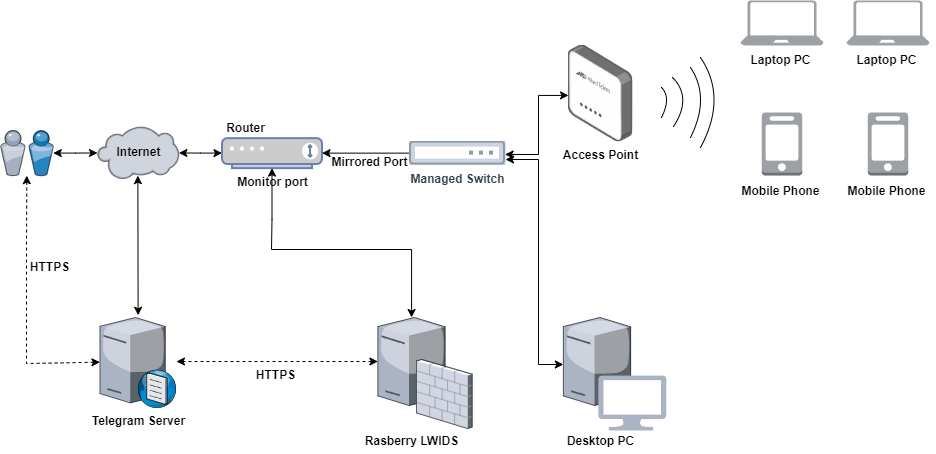

The diagram above was exported from draw.io. Its source (the exported page's mxGraphModel, read from the mxfile embedded in the PNG):
<mxGraphModel dx="-474" dy="1851" grid="0" gridSize="10" guides="1" tooltips="1" connect="1" arrows="1" fold="1" page="1" pageScale="1" pageWidth="827" pageHeight="1169" math="0" shadow="0">
  <root>
    <mxCell id="0" />
    <mxCell id="1" parent="0" />
    <mxCell id="4pSzq9ojNQb_Bu6WuqDI-4" style="edgeStyle=orthogonalEdgeStyle;rounded=0;orthogonalLoop=1;jettySize=auto;html=1;fontStyle=1;strokeColor=default;align=center;verticalAlign=middle;fontFamily=Helvetica;fontSize=11;fontColor=default;labelBackgroundColor=default;startArrow=classic;endArrow=classic;" parent="1" source="4pSzq9ojNQb_Bu6WuqDI-5" target="4pSzq9ojNQb_Bu6WuqDI-7" edge="1">
      <mxGeometry relative="1" as="geometry" />
    </mxCell>
    <mxCell id="4pSzq9ojNQb_Bu6WuqDI-5" value="" style="verticalLabelPosition=bottom;sketch=0;aspect=fixed;html=1;verticalAlign=top;strokeColor=none;align=center;outlineConnect=0;shape=mxgraph.citrix.users;fontStyle=1" parent="1" vertex="1">
      <mxGeometry x="1834" y="-28.870000000000005" width="52.77" height="45" as="geometry" />
    </mxCell>
    <mxCell id="4pSzq9ojNQb_Bu6WuqDI-7" value="" style="verticalLabelPosition=bottom;sketch=0;aspect=fixed;html=1;verticalAlign=top;strokeColor=none;align=center;outlineConnect=0;shape=mxgraph.citrix.cloud;fontStyle=1" parent="1" vertex="1">
      <mxGeometry x="1931" y="-33.12" width="81.4" height="53.12" as="geometry" />
    </mxCell>
    <mxCell id="4pSzq9ojNQb_Bu6WuqDI-10" value="Telegram Server" style="verticalLabelPosition=bottom;sketch=0;aspect=fixed;html=1;verticalAlign=top;strokeColor=none;align=center;outlineConnect=0;shape=mxgraph.citrix.dns_server;fontStyle=1" parent="1" vertex="1">
      <mxGeometry x="1933.45" y="155.75" width="76.5" height="92.5" as="geometry" />
    </mxCell>
    <mxCell id="4pSzq9ojNQb_Bu6WuqDI-15" value="" style="endArrow=classic;html=1;rounded=0;strokeColor=default;align=center;verticalAlign=middle;fontFamily=Helvetica;fontSize=11;fontColor=default;labelBackgroundColor=default;startArrow=classic;" parent="1" target="4pSzq9ojNQb_Bu6WuqDI-10" edge="1">
      <mxGeometry width="50" height="50" relative="1" as="geometry">
        <mxPoint x="1971.3600000000001" y="16.13" as="sourcePoint" />
        <mxPoint x="1971.47" y="131.63" as="targetPoint" />
        <Array as="points" />
      </mxGeometry>
    </mxCell>
    <mxCell id="4pSzq9ojNQb_Bu6WuqDI-18" value="" style="edgeStyle=orthogonalEdgeStyle;rounded=0;orthogonalLoop=1;jettySize=auto;html=1;startArrow=classic;startFill=1;" parent="1" source="4pSzq9ojNQb_Bu6WuqDI-19" target="4pSzq9ojNQb_Bu6WuqDI-7" edge="1">
      <mxGeometry relative="1" as="geometry" />
    </mxCell>
    <mxCell id="4pSzq9ojNQb_Bu6WuqDI-19" value="Monitor port" style="fontColor=#000000;verticalAlign=top;verticalLabelPosition=bottom;labelPosition=center;align=center;html=1;outlineConnect=0;fillColor=#CCCCCC;strokeColor=#6881B3;gradientColor=none;gradientDirection=north;strokeWidth=2;shape=mxgraph.networks.modem;fontStyle=1" parent="1" vertex="1">
      <mxGeometry x="2055.5" y="-21.370000000000005" width="100" height="30" as="geometry" />
    </mxCell>
    <mxCell id="4pSzq9ojNQb_Bu6WuqDI-27" value="" style="verticalLabelPosition=bottom;sketch=0;aspect=fixed;html=1;verticalAlign=top;strokeColor=none;align=center;outlineConnect=0;shape=mxgraph.citrix.license_server;fontStyle=1" parent="1" vertex="1">
      <mxGeometry x="2211.36" y="158" width="67.29" height="88" as="geometry" />
    </mxCell>
    <mxCell id="4pSzq9ojNQb_Bu6WuqDI-39" value="" style="verticalLabelPosition=bottom;sketch=0;aspect=fixed;html=1;verticalAlign=top;strokeColor=none;align=center;outlineConnect=0;shape=mxgraph.citrix.license_server;fontStyle=1" parent="1" vertex="1">
      <mxGeometry x="2396.86" y="158" width="67.29" height="88" as="geometry" />
    </mxCell>
    <mxCell id="4pSzq9ojNQb_Bu6WuqDI-44" value="Access Point" style="image;points=[];aspect=fixed;html=1;align=center;shadow=0;dashed=0;image=img/lib/allied_telesis/wireless/Access_Point_Indoor.svg;fontStyle=1" parent="1" vertex="1">
      <mxGeometry x="2401.5" y="-114.49" width="65" height="96.97" as="geometry" />
    </mxCell>
    <mxCell id="4pSzq9ojNQb_Bu6WuqDI-9" value="&lt;div&gt;&lt;br&gt;&lt;/div&gt;" style="verticalLabelPosition=bottom;sketch=0;aspect=fixed;html=1;verticalAlign=top;strokeColor=none;align=center;outlineConnect=0;shape=mxgraph.citrix.firewall;fontStyle=1" parent="1" vertex="1">
      <mxGeometry x="2250" y="200" width="55.65" height="69" as="geometry" />
    </mxCell>
    <mxCell id="4pSzq9ojNQb_Bu6WuqDI-45" value="Rasberry LWIDS" style="text;html=1;align=center;verticalAlign=middle;resizable=0;points=[];autosize=1;strokeColor=none;fillColor=none;fontStyle=1" parent="1" vertex="1">
      <mxGeometry x="2191.51" y="269" width="107" height="26" as="geometry" />
    </mxCell>
    <mxCell id="4pSzq9ojNQb_Bu6WuqDI-52" value="" style="rounded=0;whiteSpace=wrap;html=1;fillColor=default;strokeColor=none;" parent="1" vertex="1">
      <mxGeometry x="2435" y="218" width="60" height="38" as="geometry" />
    </mxCell>
    <mxCell id="4pSzq9ojNQb_Bu6WuqDI-46" value="" style="verticalLabelPosition=bottom;html=1;verticalAlign=top;align=center;strokeColor=none;fillColor=#abb4c5;shape=mxgraph.azure.computer;pointerEvents=1;gradientColor=none;" parent="1" vertex="1">
      <mxGeometry x="2431.82" y="216" width="68" height="55" as="geometry" />
    </mxCell>
    <mxCell id="4pSzq9ojNQb_Bu6WuqDI-49" value="Desktop PC" style="text;html=1;align=center;verticalAlign=middle;resizable=0;points=[];autosize=1;strokeColor=none;fillColor=none;fontStyle=1" parent="1" vertex="1">
      <mxGeometry x="2393" y="269" width="82" height="26" as="geometry" />
    </mxCell>
    <mxCell id="4pSzq9ojNQb_Bu6WuqDI-50" style="edgeStyle=orthogonalEdgeStyle;rounded=0;orthogonalLoop=1;jettySize=auto;html=1;fontStyle=1;strokeColor=default;align=center;verticalAlign=middle;fontFamily=Helvetica;fontSize=11;fontColor=default;labelBackgroundColor=default;startArrow=classic;endArrow=classic;startFill=1;endFill=1;" parent="1" source="4pSzq9ojNQb_Bu6WuqDI-19" target="4pSzq9ojNQb_Bu6WuqDI-27" edge="1">
      <mxGeometry relative="1" as="geometry">
        <mxPoint x="2211.3599999999997" y="117" as="targetPoint" />
        <mxPoint x="2107.22" y="60" as="sourcePoint" />
        <Array as="points">
          <mxPoint x="2105" y="60" />
          <mxPoint x="2105" y="90" />
          <mxPoint x="2245" y="90" />
        </Array>
      </mxGeometry>
    </mxCell>
    <mxCell id="4pSzq9ojNQb_Bu6WuqDI-51" style="edgeStyle=orthogonalEdgeStyle;rounded=0;orthogonalLoop=1;jettySize=auto;html=1;fontStyle=1;strokeColor=default;align=center;verticalAlign=middle;fontFamily=Helvetica;fontSize=11;fontColor=default;labelBackgroundColor=default;startArrow=classic;endArrow=classic;startFill=1;endFill=1;" parent="1" edge="1" target="4pSzq9ojNQb_Bu6WuqDI-39">
      <mxGeometry relative="1" as="geometry">
        <mxPoint x="2380" y="205" as="targetPoint" />
        <mxPoint x="2339" as="sourcePoint" />
        <Array as="points">
          <mxPoint x="2372" />
          <mxPoint x="2372" y="205" />
        </Array>
      </mxGeometry>
    </mxCell>
    <mxCell id="4pSzq9ojNQb_Bu6WuqDI-53" value="" style="endArrow=classic;html=1;rounded=0;strokeColor=default;align=center;verticalAlign=middle;fontFamily=Helvetica;fontSize=11;fontColor=default;labelBackgroundColor=default;startArrow=classic;dashed=1;" parent="1" source="4pSzq9ojNQb_Bu6WuqDI-27" target="4pSzq9ojNQb_Bu6WuqDI-10" edge="1">
      <mxGeometry width="50" height="50" relative="1" as="geometry">
        <mxPoint x="2127" y="78.13" as="sourcePoint" />
        <mxPoint x="2127.64" y="218" as="targetPoint" />
        <Array as="points">
          <mxPoint x="2141" y="202" />
        </Array>
      </mxGeometry>
    </mxCell>
    <mxCell id="4pSzq9ojNQb_Bu6WuqDI-54" value="" style="endArrow=classic;html=1;rounded=0;strokeColor=default;align=center;verticalAlign=middle;fontFamily=Helvetica;fontSize=11;fontColor=default;labelBackgroundColor=default;startArrow=classic;dashed=1;" parent="1" source="4pSzq9ojNQb_Bu6WuqDI-10" target="4pSzq9ojNQb_Bu6WuqDI-5" edge="1">
      <mxGeometry width="50" height="50" relative="1" as="geometry">
        <mxPoint x="2061" y="80" as="sourcePoint" />
        <mxPoint x="1673" y="229" as="targetPoint" />
        <Array as="points">
          <mxPoint x="1860" y="204" />
          <mxPoint x="1860" y="182" />
          <mxPoint x="1860" y="128" />
          <mxPoint x="1860" y="93" />
        </Array>
      </mxGeometry>
    </mxCell>
    <mxCell id="4pSzq9ojNQb_Bu6WuqDI-55" value="" style="verticalLabelPosition=bottom;html=1;verticalAlign=top;align=center;strokeColor=none;fillColor=#9da1a5;shape=mxgraph.azure.laptop;pointerEvents=1;" parent="1" vertex="1">
      <mxGeometry x="2574" y="-159" width="83" height="45" as="geometry" />
    </mxCell>
    <mxCell id="4pSzq9ojNQb_Bu6WuqDI-56" value="" style="verticalLabelPosition=bottom;html=1;verticalAlign=top;align=center;strokeColor=none;fillColor=#9da1a5;shape=mxgraph.azure.laptop;pointerEvents=1;" parent="1" vertex="1">
      <mxGeometry x="2680" y="-159" width="83" height="45" as="geometry" />
    </mxCell>
    <mxCell id="4pSzq9ojNQb_Bu6WuqDI-59" value="" style="outlineConnect=0;dashed=0;verticalLabelPosition=bottom;verticalAlign=top;align=center;html=1;shape=mxgraph.aws3.mobile_client;fillColor=#9da1a5;gradientColor=none;" parent="1" vertex="1">
      <mxGeometry x="2595.25" y="-47" width="40.5" height="63" as="geometry" />
    </mxCell>
    <mxCell id="4pSzq9ojNQb_Bu6WuqDI-60" value="" style="outlineConnect=0;dashed=0;verticalLabelPosition=bottom;verticalAlign=top;align=center;html=1;shape=mxgraph.aws3.mobile_client;fillColor=#9da1a5;gradientColor=none;" parent="1" vertex="1">
      <mxGeometry x="2701.25" y="-47" width="40.5" height="63" as="geometry" />
    </mxCell>
    <mxCell id="4pSzq9ojNQb_Bu6WuqDI-61" value="" style="curved=1;endArrow=none;html=1;rounded=0;endFill=0;" parent="1" edge="1">
      <mxGeometry width="50" height="50" relative="1" as="geometry">
        <mxPoint x="2495" y="-42" as="sourcePoint" />
        <mxPoint x="2495" y="-72" as="targetPoint" />
        <Array as="points">
          <mxPoint x="2505" y="-62" />
        </Array>
      </mxGeometry>
    </mxCell>
    <mxCell id="4pSzq9ojNQb_Bu6WuqDI-62" value="" style="curved=1;endArrow=none;html=1;rounded=0;endFill=0;" parent="1" edge="1">
      <mxGeometry width="50" height="50" relative="1" as="geometry">
        <mxPoint x="2507" y="-33" as="sourcePoint" />
        <mxPoint x="2506" y="-82" as="targetPoint" />
        <Array as="points">
          <mxPoint x="2526" y="-62" />
        </Array>
      </mxGeometry>
    </mxCell>
    <mxCell id="4pSzq9ojNQb_Bu6WuqDI-63" value="" style="curved=1;endArrow=none;html=1;rounded=0;endFill=0;" parent="1" edge="1">
      <mxGeometry width="50" height="50" relative="1" as="geometry">
        <mxPoint x="2524" y="-22" as="sourcePoint" />
        <mxPoint x="2524" y="-92" as="targetPoint" />
        <Array as="points">
          <mxPoint x="2544" y="-62" />
        </Array>
      </mxGeometry>
    </mxCell>
    <mxCell id="4pSzq9ojNQb_Bu6WuqDI-64" value="" style="curved=1;endArrow=none;html=1;rounded=0;endFill=0;" parent="1" edge="1">
      <mxGeometry width="50" height="50" relative="1" as="geometry">
        <mxPoint x="2534" y="-12" as="sourcePoint" />
        <mxPoint x="2534" y="-102" as="targetPoint" />
        <Array as="points">
          <mxPoint x="2561" y="-62" />
        </Array>
      </mxGeometry>
    </mxCell>
    <mxCell id="4pSzq9ojNQb_Bu6WuqDI-66" value="Laptop PC" style="text;html=1;align=center;verticalAlign=middle;resizable=0;points=[];autosize=1;strokeColor=none;fillColor=none;fontStyle=1" parent="1" vertex="1">
      <mxGeometry x="2574" y="-114" width="80" height="30" as="geometry" />
    </mxCell>
    <mxCell id="4pSzq9ojNQb_Bu6WuqDI-67" value="Laptop PC" style="text;html=1;align=center;verticalAlign=middle;resizable=0;points=[];autosize=1;strokeColor=none;fillColor=none;fontStyle=1" parent="1" vertex="1">
      <mxGeometry x="2680" y="-114" width="80" height="30" as="geometry" />
    </mxCell>
    <mxCell id="4pSzq9ojNQb_Bu6WuqDI-68" value="Mobile Phone" style="text;html=1;align=center;verticalAlign=middle;resizable=0;points=[];autosize=1;strokeColor=none;fillColor=none;fontStyle=1" parent="1" vertex="1">
      <mxGeometry x="2564" y="16.629999999999995" width="100" height="30" as="geometry" />
    </mxCell>
    <mxCell id="4pSzq9ojNQb_Bu6WuqDI-69" value="Mobile Phone" style="text;html=1;align=center;verticalAlign=middle;resizable=0;points=[];autosize=1;strokeColor=none;fillColor=none;fontStyle=1" parent="1" vertex="1">
      <mxGeometry x="2670" y="16.629999999999995" width="100" height="30" as="geometry" />
    </mxCell>
    <mxCell id="PPAEw_hOO_UX37agHqGN-2" value="Router" style="text;html=1;align=center;verticalAlign=middle;resizable=0;points=[];autosize=1;strokeColor=none;fillColor=none;fontStyle=1" parent="1" vertex="1">
      <mxGeometry x="2049" y="-46.00000000000001" width="60" height="30" as="geometry" />
    </mxCell>
    <mxCell id="PPAEw_hOO_UX37agHqGN-3" value="HTTPS" style="text;html=1;align=center;verticalAlign=middle;resizable=0;points=[];autosize=1;strokeColor=none;fillColor=none;fontStyle=1" parent="1" vertex="1">
      <mxGeometry x="2080.5" y="203" width="57" height="26" as="geometry" />
    </mxCell>
    <mxCell id="PPAEw_hOO_UX37agHqGN-4" value="HTTPS" style="text;html=1;align=center;verticalAlign=middle;resizable=0;points=[];autosize=1;strokeColor=none;fillColor=none;fontStyle=1" parent="1" vertex="1">
      <mxGeometry x="1854" y="95" width="57" height="26" as="geometry" />
    </mxCell>
    <mxCell id="PPAEw_hOO_UX37agHqGN-5" value="Mirrored Port" style="text;html=1;align=center;verticalAlign=middle;resizable=0;points=[];autosize=1;strokeColor=none;fillColor=none;fontStyle=1" parent="1" vertex="1">
      <mxGeometry x="2159" y="-10.000000000000005" width="88" height="26" as="geometry" />
    </mxCell>
    <mxCell id="NIdklVoLlww4gw6pZMTn-2" value="" style="edgeStyle=orthogonalEdgeStyle;rounded=0;orthogonalLoop=1;jettySize=auto;html=1;" edge="1" parent="1" source="NIdklVoLlww4gw6pZMTn-1" target="4pSzq9ojNQb_Bu6WuqDI-19">
      <mxGeometry relative="1" as="geometry">
        <mxPoint x="2243" y="-9" as="targetPoint" />
      </mxGeometry>
    </mxCell>
    <mxCell id="NIdklVoLlww4gw6pZMTn-3" value="" style="edgeStyle=orthogonalEdgeStyle;rounded=0;orthogonalLoop=1;jettySize=auto;html=1;entryX=0.008;entryY=0.52;entryDx=0;entryDy=0;entryPerimeter=0;endArrow=classic;endFill=1;startArrow=classic;startFill=1;exitX=0.995;exitY=0.556;exitDx=0;exitDy=0;exitPerimeter=0;" edge="1" parent="1" source="NIdklVoLlww4gw6pZMTn-1" target="4pSzq9ojNQb_Bu6WuqDI-44">
      <mxGeometry relative="1" as="geometry">
        <mxPoint x="2303.36" y="-64.34" as="sourcePoint" />
        <mxPoint x="2389" y="-64" as="targetPoint" />
        <Array as="points">
          <mxPoint x="2372" y="-5" />
          <mxPoint x="2372" y="-64" />
        </Array>
      </mxGeometry>
    </mxCell>
    <mxCell id="NIdklVoLlww4gw6pZMTn-1" value="&lt;b&gt;Managed Switch&lt;/b&gt;&lt;div&gt;&lt;b&gt;&lt;br&gt;&lt;/b&gt;&lt;/div&gt;" style="image;aspect=fixed;perimeter=ellipsePerimeter;html=1;align=center;fontSize=12;verticalAlign=top;fontColor=#364149;shadow=0;dashed=0;image=img/lib/cumulus/switch_bare_metal_empty.svg;imageBackground=#cccccc;" vertex="1" parent="1">
      <mxGeometry x="2243" y="-18.370000000000005" width="96" height="24" as="geometry" />
    </mxCell>
    <mxCell id="NIdklVoLlww4gw6pZMTn-4" value="Internet" style="text;html=1;align=center;verticalAlign=middle;resizable=0;points=[];autosize=1;strokeColor=none;fillColor=none;fontStyle=1" vertex="1" parent="1">
      <mxGeometry x="1942.7" y="-19.56000000000001" width="59" height="26" as="geometry" />
    </mxCell>
  </root>
</mxGraphModel>